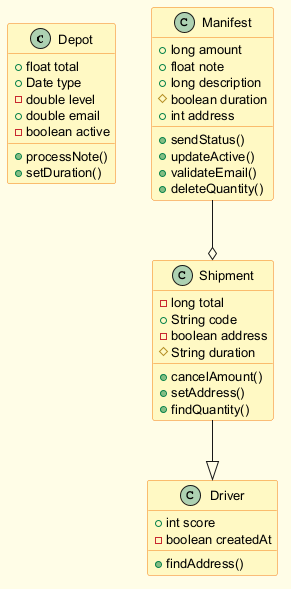

The diagram above was rendered by PlantUML. Its source (embedded in the PNG):
@startuml
skinparam backgroundColor #FFFDE7
skinparam classBackgroundColor #FFF9C4
skinparam classBorderColor #F57F17
skinparam defaultFontSize 13
class Depot {
  +float total
  +Date type
  -double level
  +double email
  -boolean active
  +processNote()
  +setDuration()
}
class Driver {
  +int score
  -boolean createdAt
  +findAddress()
}
class Manifest {
  +long amount
  +float note
  +long description
  #boolean duration
  +int address
  +sendStatus()
  +updateActive()
  +validateEmail()
  +deleteQuantity()
}
class Shipment {
  -long total
  +String code
  -boolean address
  #String duration
  +cancelAmount()
  +setAddress()
  +findQuantity()
}
Manifest --o Shipment
Shipment --|> Driver
@enduml